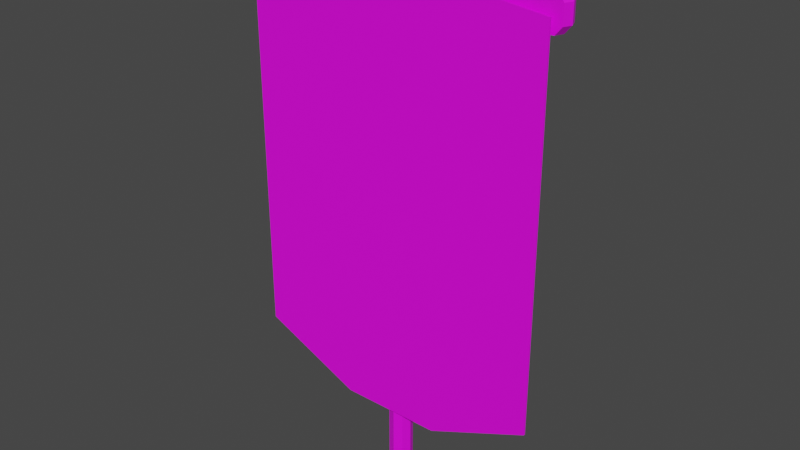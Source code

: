 # Source: boss_banner.blend  (saved by Blender 4.0.36; exported with 4.5.12 LTS)
import bpy
from mathutils import Matrix  # noqa: F401  (used for matrix-valued properties, if any)

bpy.ops.wm.read_factory_settings(use_empty=True)
scene = bpy.context.scene
scene.name = 'Scene'

# ---- collections
col_collection = bpy.data.collections.new('Collection'); scene.collection.children.link(col_collection)

# ---- images (referenced by path relative to the original .blend; pixels are not part of the script)
import os
ASSET_DIR = os.environ.get("B2B_ASSET_DIR", "")  # directory of the original .blend (textures are referenced by path, not embedded)
HERE = os.path.dirname(os.path.abspath(__file__))  # packed textures are extracted next to this script under _unpacked/

def load_image(name, relpath, width, height, colorspace="sRGB"):
    """Load a texture the original file referenced (path relative to the .blend, or extracted next to this script)."""
    p = next((c for c in (os.path.join(HERE, relpath), os.path.join(ASSET_DIR, relpath)) if relpath and os.path.exists(c)), "")
    if p:
        img = bpy.data.images.load(p, check_existing=True)
        img.name = name
    else:  # same state as the original file: an image datablock whose file is absent (Cycles renders it pink)
        img = bpy.data.images.new(name, width, height)
        img.source = "FILE"
        img.filepath = "//" + (relpath or name)
    img.colorspace_settings.name = colorspace
    return img
img_base_palette_png = load_image('base_palette.png', 'base_palette.png', 1024, 1024, 'sRGB')

# ---- materials (node trees are filled in below, after node groups)
mat_basepalette = bpy.data.materials.new('BasePalette')
mat_basepalette.alpha_threshold = 0.0
mat_basepalette.use_transparent_shadow = False
mat_basepalette.roughness = 0.5
mat_basepalette.line_color = (0.0, 0.0, 0.0, 1.0)

# ---- material node trees
mat_basepalette.use_nodes = True; mat_basepalette.node_tree.nodes.clear()
_N = mat_basepalette.node_tree.nodes; _L = mat_basepalette.node_tree.links
n0 = _N.new('ShaderNodeOutputMaterial'); n0.name = 'Material Output'; n0.location = (300, 300)
n1 = _N.new('ShaderNodeBsdfPrincipled'); n1.name = 'Principled BSDF'; n1.location = (10, 300)
n1.distribution = 'GGX'
n1.subsurface_method = 'RANDOM_WALK_SKIN'
n1.inputs[3].default_value = 1.45
n1.inputs[27].default_value = (0.0, 0.0, 0.0, 1.0)
n1.inputs[28].default_value = 1.0
n2 = _N.new('ShaderNodeTexImage'); n2.name = 'Image Texture'; n2.location = (-464, 137)
n2.image = img_base_palette_png
_L.new(n1.outputs[0], n0.inputs[0])
_L.new(n2.outputs[0], n1.inputs[0])
n0.is_active_output = True

# ---- world
world_world = bpy.data.worlds.new('World'); scene.world = world_world
world_world.use_nodes = True; world_world.node_tree.nodes.clear()
_N = world_world.node_tree.nodes; _L = world_world.node_tree.links
n0 = _N.new('ShaderNodeOutputWorld'); n0.name = 'World Output'; n0.location = (300, 300)
n1 = _N.new('ShaderNodeBackground'); n1.name = 'Background'; n1.location = (10, 300)
n1.inputs[0].default_value = (0.05088, 0.05088, 0.05088, 1.0)
_L.new(n1.outputs[0], n0.inputs[0])
n0.is_active_output = True
world_world.color = (0.05088, 0.05088, 0.05088)
world_world.use_sun_shadow = False
world_world.sun_shadow_jitter_overblur = 0.0

# ---- meshes
me_cylinder = bpy.data.meshes.new('Cylinder')
me_cylinder.from_pydata([(-0.0349, -0.02618, -3.785e-05), (0.03492, -0.02618, -3.785e-05), (-0.0349, 0.04363, -3.785e-05), (0.03492, 0.04363, -3.785e-05), (-0.04936, 0.008723, -3.785e-05), (9.01e-06, -0.04064, -3.785e-05), (0.04938, 0.008723, -3.785e-05), (9.01e-06, 0.05809, -3.785e-05), (9.013e-06, 0.008723, -3.785e-05), (-0.04936, 0.008723, 2.165), (-0.0349, -0.02618, 2.165), (9.01e-06, -0.04064, 2.165), (0.03492, -0.02618, 2.165), (0.04938, 0.008723, 2.165), (0.03492, 0.04363, 2.165), (9.01e-06, 0.05809, 2.165), (-0.0349, 0.04363, 2.165), (-0.2579, 0.008723, 2.209), (9.01e-06, 0.05809, 2.012), (9.01e-06, 0.05809, 2.098), (0.03492, 0.04363, 2.098), (0.03492, 0.04363, 2.012), (9.01e-06, -0.04064, 2.012), (9.01e-06, -0.04064, 2.098), (-0.0349, -0.02618, 2.098), (-0.0349, -0.02618, 2.012), (-0.0349, 0.04363, 2.012), (-0.0349, 0.04363, 2.098), (0.03492, -0.02618, 2.012), (0.03492, -0.02618, 2.098), (0.04938, 0.008723, 2.012), (0.04938, 0.008723, 2.098), (-0.04936, 0.008723, 2.012), (-0.04936, 0.008723, 2.098), (0.5525, 0.04363, 2.098), (0.5525, 0.04363, 2.012), (-0.5525, -0.02618, 2.098), (-0.5525, -0.02618, 2.012), (-0.5525, 0.04363, 2.012), (-0.5525, 0.04363, 2.098), (0.5525, -0.02618, 2.012), (0.5525, -0.02618, 2.098), (-0.567, 0.008723, 2.012), (-0.567, 0.008723, 2.098), (0.567, 0.008723, 2.012), (0.567, 0.008723, 2.098), (0.5732, 0.04363, 2.126), (0.5732, 0.04363, 1.984), (-0.5731, 0.04363, 1.984), (-0.5731, 0.04363, 2.126), (-0.5876, 0.008723, 1.984), (-0.5876, 0.008723, 2.126), (0.5876, 0.008723, 1.984), (0.5876, 0.008723, 2.126), (0.644, 0.04363, 2.126), (0.644, 0.04363, 1.984), (-0.6439, 0.04363, 1.984), (-0.6439, 0.04363, 2.126), (-0.6584, 0.008723, 1.984), (-0.6584, 0.008723, 2.126), (0.6584, 0.008723, 1.984), (0.6584, 0.008723, 2.126), (0.672, 0.04266, 2.093), (0.672, 0.04266, 2.017), (-0.672, -0.02522, 2.093), (-0.672, -0.02522, 2.017), (-0.672, 0.04266, 2.017), (-0.672, 0.04266, 2.093), (0.672, -0.02522, 2.017), (0.672, -0.02522, 2.093), (-0.686, 0.008723, 2.017), (-0.686, 0.008723, 2.093), (0.686, 0.008723, 2.017), (0.686, 0.008723, 2.093), (-0.2579, 0.008723, 2.173), (-0.2109, -0.02618, 2.173), (9.006e-06, -0.04064, 2.173), (0.211, -0.02618, 2.173), (0.2579, 0.008723, 2.173), (0.211, 0.04363, 2.173), (9.006e-06, 0.05809, 2.173), (-0.2109, 0.04363, 2.173), (-0.09741, 0.008723, 2.209), (-0.1824, -0.02618, 2.209), (9.006e-06, -0.04064, 2.209), (0.1824, -0.02618, 2.209), (0.2579, 0.008723, 2.209), (0.1824, 0.04363, 2.209), (9.006e-06, 0.05809, 2.209), (-0.1824, 0.04363, 2.209), (-0.06888, -0.02618, 2.209), (0.06889, -0.02618, 2.209), (0.09743, 0.008723, 2.209), (0.06889, 0.04363, 2.209), (-0.06888, 0.04363, 2.209), (9.013e-06, 0.008723, 2.209), (-0.5731, -0.02618, 2.126), (-0.5731, -0.02618, 1.984), (0.5732, -0.02618, 1.984), (0.5732, -0.02618, 2.126), (-0.6439, -0.02618, 2.126), (-0.6439, -0.02618, 1.984), (0.644, -0.02618, 1.984), (0.644, -0.02618, 2.126), (-0.6584, -0.04892, 0.4631), (-0.6584, -0.04892, 2.05), (0.644, -0.04892, 2.05), (0.644, -0.04892, 0.4631), (-0.6584, -0.05625, 2.05), (0.644, -0.05625, 2.05), (-0.6584, -0.05625, 0.4631), (0.644, -0.05625, 0.4631), (0.2098, -0.04892, 0.2706), (-0.2243, -0.04892, 0.2706), (0.2098, -0.05625, 0.2706), (-0.2243, -0.05625, 0.2706), (-0.2243, -0.04892, 2.098), (0.2098, -0.04892, 2.098), (-0.2243, -0.05625, 2.098), (0.2098, -0.05625, 2.098)], [], [(8, 7, 3, 6), (4, 2, 7, 8), (0, 4, 8, 5), (5, 8, 6, 1), (10, 11, 76, 75), (14, 15, 80, 79), (9, 10, 75, 74), (13, 14, 79, 78), (20, 19, 15, 14), (24, 23, 11, 10), (19, 27, 16, 15), (23, 29, 12, 11), (29, 31, 13, 12), (27, 33, 9, 16), (31, 20, 14, 13), (33, 24, 10, 9), (4, 0, 25, 32), (28, 30, 21, 35, 44, 40), (6, 3, 21, 30), (2, 4, 32, 26), (27, 26, 38, 39), (1, 6, 30, 28), (44, 35, 47, 52), (5, 1, 28, 22), (22, 28, 29, 23), (7, 2, 26, 18), (18, 26, 27, 19), (0, 5, 22, 25), (25, 22, 23, 24), (3, 7, 18, 21), (21, 18, 19, 20), (20, 31, 45, 34), (31, 29, 41, 45), (21, 20, 34, 35), (24, 33, 43, 36), (25, 24, 36, 37), (33, 27, 39, 43), (29, 28, 40, 41), (52, 47, 55, 60), (51, 49, 57, 59), (40, 44, 52, 98), (35, 34, 46, 47), (34, 45, 53, 46), (42, 37, 97, 50), (45, 41, 99, 53), (38, 42, 50, 48), (36, 43, 51, 96), (39, 38, 48, 49), (43, 39, 49, 51), (59, 57, 67, 71), (57, 56, 66, 67), (98, 52, 60, 102), (47, 46, 54, 55), (46, 53, 61, 54), (50, 97, 101, 58), (53, 99, 103, 61), (48, 50, 58, 56), (96, 51, 59, 100), (49, 48, 56, 57), (70, 65, 64, 71, 67, 66), (72, 63, 62, 73, 69, 68), (60, 55, 63, 72), (102, 60, 72, 68), (55, 54, 62, 63), (54, 61, 73, 62), (58, 101, 65, 70), (61, 103, 69, 73), (56, 58, 70, 66), (100, 59, 71, 64), (74, 75, 83, 17), (78, 79, 87, 86), (81, 74, 17, 89), (77, 78, 86, 85), (15, 16, 81, 80), (11, 12, 77, 76), (12, 13, 78, 77), (16, 9, 74, 81), (85, 86, 92, 91), (84, 85, 91), (88, 89, 94), (83, 84, 90), (79, 80, 88, 87), (75, 76, 84, 83), (80, 81, 89, 88), (76, 77, 85, 84), (95, 92, 93, 88), (82, 95, 88, 94), (90, 84, 95, 82), (84, 91, 92, 95), (89, 17, 82, 94), (86, 87, 93, 92), (17, 83, 90, 82), (87, 88, 93), (26, 32, 25, 37, 42, 38), (107, 112, 113, 104, 105, 116, 117, 106), (37, 36, 96, 100, 64, 65, 101, 97), (41, 40, 98, 102, 68, 69, 103, 99), (111, 109, 119, 118, 108, 110, 115, 114), (105, 104, 110, 108), (112, 107, 111, 114), (116, 105, 108, 118), (107, 106, 109, 111), (104, 113, 115, 110), (113, 112, 114, 115), (106, 117, 119, 109), (117, 116, 118, 119)])
_uv = me_cylinder.uv_layers.new(name='UVMap')
_uv.uv.foreach_set('vector', [0.4877, 0.9602, 0.4877, 0.9602, 0.4877, 0.9602, 0.4877, 0.9602, 0.4877, 0.9602, 0.4877, 0.9602, 0.4877, 0.9602, 0.4877, 0.9602, 0.4877, 0.9602, 0.4877, 0.9602, 0.4877, 0.9602, 0.4877, 0.9602, 0.4877, 0.9602, 0.4877, 0.9602, 0.4877, 0.9602, 0.4877, 0.9602, 0.4877, 0.9602, 0.4877, 0.9602, 0.4877, 0.9602, 0.4877, 0.9602, 0.4877, 0.9602, 0.4877, 0.9602, 0.4877, 0.9602, 0.4877, 0.9602, 0.4877, 0.9602, 0.4877, 0.9602, 0.4877, 0.9602, 0.4877, 0.9602, 0.4877, 0.9602, 0.4877, 0.9602, 0.4877, 0.9602, 0.4877, 0.9602, 0.4877, 0.9602, 0.4877, 0.9602, 0.4877, 0.9602, 0.4877, 0.9602, 0.4877, 0.9602, 0.4877, 0.9602, 0.4877, 0.9602, 0.4877, 0.9602, 0.4877, 0.9602, 0.4877, 0.9602, 0.4877, 0.9602, 0.4877, 0.9602, 0.4877, 0.9602, 0.4877, 0.9602, 0.4877, 0.9602, 0.4877, 0.9602, 0.4877, 0.9602, 0.4877, 0.9602, 0.4877, 0.9602, 0.4877, 0.9602, 0.4877, 0.9602, 0.4877, 0.9602, 0.4877, 0.9602, 0.4877, 0.9602, 0.4877, 0.9602, 0.4877, 0.9602, 0.4877, 0.9602, 0.4877, 0.9602, 0.4877, 0.9602, 0.4877, 0.9602, 0.4877, 0.9602, 0.4877, 0.9602, 0.4877, 0.9602, 0.4877, 0.9602, 0.4877, 0.9602, 0.4877, 0.9602, 0.4877, 0.9602, 0.4877, 0.9602, 0.4877, 0.9602, 0.4877, 0.9602, 0.4877, 0.9602, 0.4877, 0.9602, 0.4877, 0.9602, 0.4877, 0.9602, 0.4877, 0.9602, 0.4877, 0.9602, 0.4877, 0.9602, 0.4877, 0.9602, 0.4877, 0.9602, 0.4877, 0.9602, 0.4877, 0.9602, 0.4877, 0.9602, 0.4877, 0.9602, 0.4877, 0.9602, 0.4877, 0.9602, 0.4877, 0.9602, 0.4877, 0.9602, 0.4877, 0.9602, 0.4877, 0.9602, 0.4877, 0.9602, 0.4877, 0.9602, 0.4877, 0.9602, 0.4877, 0.9602, 0.4877, 0.9602, 0.4877, 0.9602, 0.4877, 0.9602, 0.4877, 0.9602, 0.4877, 0.9602, 0.4877, 0.9602, 0.4877, 0.9602, 0.4877, 0.9602, 0.4877, 0.9602, 0.4877, 0.9602, 0.4877, 0.9602, 0.4877, 0.9602, 0.4877, 0.9602, 0.4877, 0.9602, 0.4877, 0.9602, 0.4877, 0.9602, 0.4877, 0.9602, 0.4877, 0.9602, 0.4877, 0.9602, 0.4877, 0.9602, 0.4877, 0.9602, 0.4877, 0.9602, 0.4877, 0.9602, 0.4877, 0.9602, 0.4877, 0.9602, 0.4877, 0.9602, 0.4877, 0.9602, 0.4877, 0.9602, 0.4877, 0.9602, 0.4877, 0.9602, 0.4877, 0.9602, 0.4877, 0.9602, 0.4877, 0.9602, 0.4877, 0.9602, 0.4877, 0.9602, 0.4877, 0.9602, 0.4877, 0.9602, 0.4877, 0.9602, 0.4877, 0.9602, 0.4877, 0.9602, 0.4877, 0.9602, 0.4877, 0.9602, 0.4877, 0.9602, 0.4877, 0.9602, 0.4877, 0.9602, 0.4877, 0.9602, 0.4877, 0.9602, 0.4877, 0.9602, 0.4877, 0.9602, 0.4877, 0.9602, 0.4877, 0.9602, 0.4877, 0.9602, 0.4877, 0.9602, 0.4877, 0.9602, 0.4877, 0.9602, 0.4877, 0.9602, 0.4877, 0.9602, 0.4877, 0.9602, 0.4877, 0.9602, 0.4877, 0.9602, 0.4877, 0.9602, 0.4877, 0.9602, 0.4877, 0.9602, 0.4877, 0.9602, 0.4877, 0.9602, 0.4877, 0.9602, 0.4877, 0.9602, 0.4877, 0.9602, 0.4877, 0.9602, 0.4877, 0.9602, 0.4877, 0.9602, 0.4877, 0.9602, 0.4877, 0.9602, 0.4877, 0.9602, 0.4877, 0.9602, 0.4877, 0.9602, 0.4877, 0.9602, 0.4877, 0.9602, 0.4877, 0.9602, 0.4877, 0.9602, 0.4877, 0.9602, 0.4877, 0.9602, 0.4877, 0.9602, 0.4877, 0.9602, 0.4877, 0.9602, 0.4877, 0.9602, 0.4877, 0.9602, 0.4877, 0.9602, 0.4877, 0.9602, 0.4877, 0.9602, 0.4877, 0.9602, 0.4877, 0.9602, 0.4877, 0.9602, 0.4877, 0.9602, 0.4877, 0.9602, 0.4877, 0.9602, 0.4877, 0.9602, 0.4877, 0.9602, 0.4877, 0.9602, 0.4877, 0.9602, 0.4877, 0.9602, 0.4877, 0.9602, 0.4877, 0.9602, 0.4877, 0.9602, 0.4877, 0.9602, 0.4877, 0.9602, 0.4877, 0.9602, 0.4877, 0.9602, 0.4877, 0.9602, 0.4877, 0.9602, 0.4877, 0.9602, 0.4877, 0.9602, 0.4877, 0.9602, 0.4877, 0.9602, 0.4877, 0.9602, 0.4877, 0.9602, 0.4877, 0.9602, 0.4877, 0.9602, 0.4877, 0.9602, 0.4877, 0.9602, 0.4877, 0.9602, 0.4877, 0.9602, 0.4877, 0.9602, 0.4877, 0.9602, 0.4877, 0.9602, 0.4877, 0.9602, 0.4877, 0.9602, 0.4877, 0.9602, 0.4877, 0.9602, 0.4877, 0.9602, 0.4877, 0.9602, 0.4877, 0.9602, 0.4877, 0.9602, 0.4877, 0.9602, 0.4877, 0.9602, 0.4877, 0.9602, 0.4877, 0.9602, 0.4877, 0.9602, 0.4877, 0.9602, 0.4877, 0.9602, 0.4877, 0.9602, 0.4877, 0.9602, 0.4877, 0.9602, 0.4877, 0.9602, 0.4877, 0.9602, 0.4877, 0.9602, 0.4877, 0.9602, 0.4877, 0.9602, 0.4877, 0.9602, 0.4877, 0.9602, 0.4877, 0.9602, 0.4877, 0.9602, 0.4877, 0.9602, 0.4877, 0.9602, 0.4877, 0.9602, 0.4877, 0.9602, 0.4877, 0.9602, 0.4877, 0.9602, 0.4877, 0.9602, 0.4877, 0.9602, 0.4877, 0.9602, 0.4877, 0.9602, 0.4877, 0.9602, 0.4877, 0.9602, 0.4877, 0.9602, 0.4877, 0.9602, 0.4877, 0.9602, 0.4877, 0.9602, 0.4877, 0.9602, 0.4877, 0.9602, 0.4877, 0.9602, 0.4877, 0.9602, 0.4877, 0.9602, 0.4877, 0.9602, 0.4877, 0.9602, 0.4877, 0.9602, 0.4877, 0.9602, 0.4877, 0.9602, 0.4877, 0.9602, 0.4877, 0.9602, 0.4877, 0.9602, 0.4877, 0.9602, 0.4877, 0.9602, 0.4877, 0.9602, 0.4877, 0.9602, 0.4877, 0.9602, 0.4877, 0.9602, 0.4877, 0.9602, 0.4877, 0.9602, 0.4877, 0.9602, 0.4877, 0.9602, 0.4877, 0.9602, 0.4877, 0.9602, 0.4877, 0.9602, 0.4877, 0.9602, 0.4877, 0.9602, 0.4877, 0.9602, 0.4877, 0.9602, 0.4877, 0.9602, 0.4877, 0.9602, 0.4877, 0.9602, 0.4877, 0.9602, 0.4877, 0.9602, 0.4877, 0.9602, 0.4877, 0.9602, 0.4877, 0.9602, 0.4877, 0.9602, 0.4877, 0.9602, 0.4877, 0.9602, 0.4877, 0.9602, 0.4877, 0.9602, 0.4877, 0.9602, 0.4877, 0.9602, 0.4877, 0.9602, 0.4877, 0.9602, 0.4877, 0.9602, 0.4877, 0.9602, 0.4877, 0.9602, 0.4877, 0.9602, 0.4877, 0.9602, 0.4877, 0.9602, 0.4877, 0.9602, 0.4877, 0.9602, 0.4877, 0.9602, 0.4877, 0.9602, 0.4877, 0.9602, 0.4877, 0.9602, 0.4877, 0.9602, 0.4877, 0.9602, 0.4877, 0.9602, 0.4877, 0.9602, 0.4877, 0.9602, 0.4877, 0.9602, 0.4877, 0.9602, 0.4877, 0.9602, 0.4877, 0.9602, 0.4877, 0.9602, 0.4877, 0.9602, 0.4877, 0.9602, 0.4877, 0.9602, 0.4877, 0.9602, 0.4877, 0.9602, 0.4877, 0.9602, 0.4877, 0.9602, 0.4877, 0.9602, 0.4877, 0.9602, 0.4877, 0.9602, 0.4877, 0.9602, 0.4877, 0.9602, 0.4877, 0.9602, 0.4877, 0.9602, 0.4877, 0.9602, 0.4877, 0.9602, 0.4877, 0.9602, 0.4877, 0.9602, 0.4877, 0.9602, 0.4877, 0.9602, 0.4877, 0.9602, 0.4877, 0.9602, 0.4877, 0.9602, 0.4877, 0.9602, 0.4877, 0.9602, 0.4877, 0.9602, 0.4877, 0.9602, 0.4877, 0.9602, 0.4877, 0.9602, 0.4877, 0.9602, 0.4877, 0.9602, 0.4877, 0.9602, 0.4877, 0.9602, 0.4877, 0.9602, 0.4877, 0.9602, 0.4877, 0.9602, 0.4877, 0.9602, 0.4877, 0.9602, 0.4877, 0.9602, 0.4877, 0.9602, 0.4877, 0.9602, 0.4877, 0.9602, 0.4877, 0.9602, 0.4877, 0.9602, 0.4877, 0.9602, 0.4877, 0.9602, 0.4877, 0.9602, 0.4877, 0.9602, 0.01277, 0.9946, 0.01276, 0.9946, 0.01277, 0.9946, 0.01277, 0.9946, 0.01277, 0.9946, 0.01276, 0.9946, 0.01277, 0.9946, 0.01277, 0.9946, 0.4877, 0.9602, 0.4877, 0.9602, 0.4877, 0.9602, 0.4877, 0.9602, 0.4877, 0.9602, 0.4877, 0.9602, 0.4877, 0.9602, 0.4877, 0.9602, 0.4877, 0.9602, 0.4877, 0.9602, 0.4877, 0.9602, 0.4877, 0.9602, 0.4877, 0.9602, 0.4877, 0.9602, 0.4877, 0.9602, 0.4877, 0.9602, 0.01277, 0.9946, 0.01277, 0.9946, 0.01277, 0.9946, 0.01276, 0.9946, 0.01277, 0.9946, 0.01277, 0.9946, 0.01277, 0.9946, 0.01276, 0.9946, 0.01277, 0.9946, 0.01277, 0.9946, 0.01277, 0.9946, 0.01277, 0.9946, 0.01276, 0.9946, 0.01277, 0.9946, 0.01277, 0.9946, 0.01276, 0.9946, 0.01276, 0.9946, 0.01277, 0.9946, 0.01277, 0.9946, 0.01276, 0.9946, 0.01277, 0.9946, 0.01277, 0.9946, 0.01277, 0.9946, 0.01277, 0.9946, 0.01277, 0.9946, 0.01277, 0.9946, 0.01277, 0.9946, 0.01277, 0.9946, 0.01277, 0.9946, 0.01276, 0.9946, 0.01276, 0.9946, 0.01277, 0.9946, 0.01277, 0.9946, 0.01277, 0.9946, 0.01277, 0.9946, 0.01277, 0.9946, 0.01277, 0.9946, 0.01276, 0.9946, 0.01276, 0.9946, 0.01277, 0.9946])
me_cylinder.materials.append(mat_basepalette)
me_cylinder.update()

# ---- objects
ob_bossbanner = bpy.data.objects.new('BossBanner', me_cylinder)

# ---- transforms, parenting, visibility, modifiers, constraints
ob_bossbanner.location = (0.0, 0.0, 0.0)

# ---- collection membership
col_collection.objects.link(ob_bossbanner)

# ---- scene / render settings (as saved in the file)
scene.frame_start = 1; scene.frame_end = 250; scene.frame_set(18)
scene.render.engine = 'BLENDER_EEVEE_NEXT'
scene.cycles.sampling_pattern = 'TABULATED_SOBOL'
scene.view_settings.view_transform = 'Filmic'
bpy.context.view_layer.update()

# ---- added for rendering (the .blend has no active camera and no usable light): camera, sun
cam_auto = bpy.data.cameras.new('AutoCamera')
cam_auto.lens = 50.0
cam_auto.sensor_width = 36.0
cam_auto.clip_end = 1000.0
ob_auto_camera = bpy.data.objects.new('AutoCamera', cam_auto)
scene.collection.objects.link(ob_auto_camera)
ob_auto_camera.location = (2.40804, -2.88871, 3.03071)
ob_auto_camera.rotation_euler = (1.09748, -7.21219e-08, 0.694738)
scene.camera = ob_auto_camera
light_auto_sun = bpy.data.lights.new('AutoSun', 'SUN')
light_auto_sun.energy = 3.0
light_auto_sun.angle = 0.0523599
ob_auto_sun = bpy.data.objects.new('AutoSun', light_auto_sun)
scene.collection.objects.link(ob_auto_sun)
ob_auto_sun.rotation_euler = (0.872665, 0.174533, 0.523599)
bpy.context.view_layer.update()
